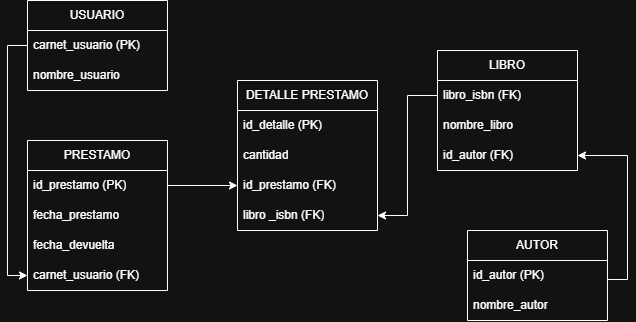

The diagram above was exported from draw.io. Its source (the exported page's mxGraphModel, read from the mxfile embedded in the PNG):
<mxGraphModel dx="1012" dy="585" grid="1" gridSize="10" guides="1" tooltips="1" connect="1" arrows="1" fold="1" page="1" pageScale="1" pageWidth="850" pageHeight="1100" background="none" math="0" shadow="0">
  <root>
    <mxCell id="0" />
    <mxCell id="1" parent="0" />
    <mxCell id="OLYOJd7Lwx4gLKJbKtLN-1" parent="1" style="swimlane;fontStyle=0;childLayout=stackLayout;horizontal=1;startSize=30;horizontalStack=0;resizeParent=1;resizeParentMax=0;resizeLast=0;collapsible=1;marginBottom=0;whiteSpace=wrap;html=1;" value="USUARIO" vertex="1">
      <mxGeometry height="90" width="140" x="170" y="180" as="geometry" />
    </mxCell>
    <mxCell id="OLYOJd7Lwx4gLKJbKtLN-2" parent="OLYOJd7Lwx4gLKJbKtLN-1" style="text;strokeColor=none;fillColor=none;align=left;verticalAlign=middle;spacingLeft=4;spacingRight=4;overflow=hidden;points=[[0,0.5],[1,0.5]];portConstraint=eastwest;rotatable=0;whiteSpace=wrap;html=1;" value="carnet_usuario (PK)" vertex="1">
      <mxGeometry height="30" width="140" y="30" as="geometry" />
    </mxCell>
    <mxCell id="OLYOJd7Lwx4gLKJbKtLN-3" parent="OLYOJd7Lwx4gLKJbKtLN-1" style="text;strokeColor=none;fillColor=none;align=left;verticalAlign=middle;spacingLeft=4;spacingRight=4;overflow=hidden;points=[[0,0.5],[1,0.5]];portConstraint=eastwest;rotatable=0;whiteSpace=wrap;html=1;" value="nombre_usuario" vertex="1">
      <mxGeometry height="30" width="140" y="60" as="geometry" />
    </mxCell>
    <mxCell id="OLYOJd7Lwx4gLKJbKtLN-5" parent="1" style="swimlane;fontStyle=0;childLayout=stackLayout;horizontal=1;startSize=30;horizontalStack=0;resizeParent=1;resizeParentMax=0;resizeLast=0;collapsible=1;marginBottom=0;whiteSpace=wrap;html=1;" value="PRESTAMO" vertex="1">
      <mxGeometry height="150" width="140" x="170" y="320" as="geometry" />
    </mxCell>
    <mxCell id="OLYOJd7Lwx4gLKJbKtLN-6" parent="OLYOJd7Lwx4gLKJbKtLN-5" style="text;strokeColor=none;fillColor=none;align=left;verticalAlign=middle;spacingLeft=4;spacingRight=4;overflow=hidden;points=[[0,0.5],[1,0.5]];portConstraint=eastwest;rotatable=0;whiteSpace=wrap;html=1;" value="id_prestamo (PK)" vertex="1">
      <mxGeometry height="30" width="140" y="30" as="geometry" />
    </mxCell>
    <mxCell id="OLYOJd7Lwx4gLKJbKtLN-7" parent="OLYOJd7Lwx4gLKJbKtLN-5" style="text;strokeColor=none;fillColor=none;align=left;verticalAlign=middle;spacingLeft=4;spacingRight=4;overflow=hidden;points=[[0,0.5],[1,0.5]];portConstraint=eastwest;rotatable=0;whiteSpace=wrap;html=1;" value="fecha_prestamo" vertex="1">
      <mxGeometry height="30" width="140" y="60" as="geometry" />
    </mxCell>
    <mxCell id="OLYOJd7Lwx4gLKJbKtLN-13" parent="OLYOJd7Lwx4gLKJbKtLN-5" style="text;strokeColor=none;fillColor=none;align=left;verticalAlign=middle;spacingLeft=4;spacingRight=4;overflow=hidden;points=[[0,0.5],[1,0.5]];portConstraint=eastwest;rotatable=0;whiteSpace=wrap;html=1;" value="fecha_devuelta" vertex="1">
      <mxGeometry height="30" width="140" y="90" as="geometry" />
    </mxCell>
    <mxCell id="OLYOJd7Lwx4gLKJbKtLN-14" parent="OLYOJd7Lwx4gLKJbKtLN-5" style="text;strokeColor=none;fillColor=none;align=left;verticalAlign=middle;spacingLeft=4;spacingRight=4;overflow=hidden;points=[[0,0.5],[1,0.5]];portConstraint=eastwest;rotatable=0;whiteSpace=wrap;html=1;" value="carnet_usuario (FK)" vertex="1">
      <mxGeometry height="30" width="140" y="120" as="geometry" />
    </mxCell>
    <mxCell id="OLYOJd7Lwx4gLKJbKtLN-17" parent="1" style="swimlane;fontStyle=0;childLayout=stackLayout;horizontal=1;startSize=30;horizontalStack=0;resizeParent=1;resizeParentMax=0;resizeLast=0;collapsible=1;marginBottom=0;whiteSpace=wrap;html=1;" value="LIBRO" vertex="1">
      <mxGeometry height="120" width="140" x="580" y="230" as="geometry" />
    </mxCell>
    <mxCell id="OLYOJd7Lwx4gLKJbKtLN-18" parent="OLYOJd7Lwx4gLKJbKtLN-17" style="text;strokeColor=none;fillColor=none;align=left;verticalAlign=middle;spacingLeft=4;spacingRight=4;overflow=hidden;points=[[0,0.5],[1,0.5]];portConstraint=eastwest;rotatable=0;whiteSpace=wrap;html=1;" value="libro_isbn (FK)" vertex="1">
      <mxGeometry height="30" width="140" y="30" as="geometry" />
    </mxCell>
    <mxCell id="OLYOJd7Lwx4gLKJbKtLN-19" parent="OLYOJd7Lwx4gLKJbKtLN-17" style="text;strokeColor=none;fillColor=none;align=left;verticalAlign=middle;spacingLeft=4;spacingRight=4;overflow=hidden;points=[[0,0.5],[1,0.5]];portConstraint=eastwest;rotatable=0;whiteSpace=wrap;html=1;" value="nombre_libro" vertex="1">
      <mxGeometry height="30" width="140" y="60" as="geometry" />
    </mxCell>
    <mxCell id="OLYOJd7Lwx4gLKJbKtLN-22" parent="OLYOJd7Lwx4gLKJbKtLN-17" style="text;strokeColor=none;fillColor=none;align=left;verticalAlign=middle;spacingLeft=4;spacingRight=4;overflow=hidden;points=[[0,0.5],[1,0.5]];portConstraint=eastwest;rotatable=0;whiteSpace=wrap;html=1;" value="id_autor (FK)" vertex="1">
      <mxGeometry height="30" width="140" y="90" as="geometry" />
    </mxCell>
    <mxCell id="OLYOJd7Lwx4gLKJbKtLN-23" parent="1" style="swimlane;fontStyle=0;childLayout=stackLayout;horizontal=1;startSize=30;horizontalStack=0;resizeParent=1;resizeParentMax=0;resizeLast=0;collapsible=1;marginBottom=0;whiteSpace=wrap;html=1;" value="AUTOR" vertex="1">
      <mxGeometry height="90" width="140" x="610" y="410" as="geometry" />
    </mxCell>
    <mxCell id="OLYOJd7Lwx4gLKJbKtLN-24" parent="OLYOJd7Lwx4gLKJbKtLN-23" style="text;strokeColor=none;fillColor=none;align=left;verticalAlign=middle;spacingLeft=4;spacingRight=4;overflow=hidden;points=[[0,0.5],[1,0.5]];portConstraint=eastwest;rotatable=0;whiteSpace=wrap;html=1;" value="id_autor (PK)" vertex="1">
      <mxGeometry height="30" width="140" y="30" as="geometry" />
    </mxCell>
    <mxCell id="OLYOJd7Lwx4gLKJbKtLN-25" parent="OLYOJd7Lwx4gLKJbKtLN-23" style="text;strokeColor=none;fillColor=none;align=left;verticalAlign=middle;spacingLeft=4;spacingRight=4;overflow=hidden;points=[[0,0.5],[1,0.5]];portConstraint=eastwest;rotatable=0;whiteSpace=wrap;html=1;" value="nombre_autor" vertex="1">
      <mxGeometry height="30" width="140" y="60" as="geometry" />
    </mxCell>
    <mxCell id="lDnpCy4Jhwh2XQgvc1xC-1" parent="1" style="swimlane;fontStyle=0;childLayout=stackLayout;horizontal=1;startSize=30;horizontalStack=0;resizeParent=1;resizeParentMax=0;resizeLast=0;collapsible=1;marginBottom=0;whiteSpace=wrap;html=1;" value="DETALLE PRESTAMO" vertex="1">
      <mxGeometry height="150" width="140" x="380" y="260" as="geometry" />
    </mxCell>
    <mxCell id="lDnpCy4Jhwh2XQgvc1xC-2" parent="lDnpCy4Jhwh2XQgvc1xC-1" style="text;strokeColor=none;fillColor=none;align=left;verticalAlign=middle;spacingLeft=4;spacingRight=4;overflow=hidden;points=[[0,0.5],[1,0.5]];portConstraint=eastwest;rotatable=0;whiteSpace=wrap;html=1;" value="id_detalle (PK)" vertex="1">
      <mxGeometry height="30" width="140" y="30" as="geometry" />
    </mxCell>
    <mxCell id="lDnpCy4Jhwh2XQgvc1xC-3" parent="lDnpCy4Jhwh2XQgvc1xC-1" style="text;strokeColor=none;fillColor=none;align=left;verticalAlign=middle;spacingLeft=4;spacingRight=4;overflow=hidden;points=[[0,0.5],[1,0.5]];portConstraint=eastwest;rotatable=0;whiteSpace=wrap;html=1;" value="cantidad" vertex="1">
      <mxGeometry height="30" width="140" y="60" as="geometry" />
    </mxCell>
    <mxCell id="lDnpCy4Jhwh2XQgvc1xC-4" parent="lDnpCy4Jhwh2XQgvc1xC-1" style="text;strokeColor=none;fillColor=none;align=left;verticalAlign=middle;spacingLeft=4;spacingRight=4;overflow=hidden;points=[[0,0.5],[1,0.5]];portConstraint=eastwest;rotatable=0;whiteSpace=wrap;html=1;" value="id_prestamo (FK)" vertex="1">
      <mxGeometry height="30" width="140" y="90" as="geometry" />
    </mxCell>
    <mxCell id="lDnpCy4Jhwh2XQgvc1xC-5" parent="lDnpCy4Jhwh2XQgvc1xC-1" style="text;strokeColor=none;fillColor=none;align=left;verticalAlign=middle;spacingLeft=4;spacingRight=4;overflow=hidden;points=[[0,0.5],[1,0.5]];portConstraint=eastwest;rotatable=0;whiteSpace=wrap;html=1;" value="libro _isbn (FK)" vertex="1">
      <mxGeometry height="30" width="140" y="120" as="geometry" />
    </mxCell>
    <mxCell id="lDnpCy4Jhwh2XQgvc1xC-7" edge="1" parent="1" source="OLYOJd7Lwx4gLKJbKtLN-6" style="edgeStyle=orthogonalEdgeStyle;rounded=0;orthogonalLoop=1;jettySize=auto;html=1;entryX=0;entryY=0.5;entryDx=0;entryDy=0;exitX=1;exitY=0.5;exitDx=0;exitDy=0;" target="lDnpCy4Jhwh2XQgvc1xC-4">
      <mxGeometry relative="1" as="geometry" />
    </mxCell>
    <mxCell id="lDnpCy4Jhwh2XQgvc1xC-8" edge="1" parent="1" source="OLYOJd7Lwx4gLKJbKtLN-18" style="edgeStyle=orthogonalEdgeStyle;rounded=0;orthogonalLoop=1;jettySize=auto;html=1;entryX=1;entryY=0.5;entryDx=0;entryDy=0;" target="lDnpCy4Jhwh2XQgvc1xC-5">
      <mxGeometry relative="1" as="geometry" />
    </mxCell>
    <mxCell id="lDnpCy4Jhwh2XQgvc1xC-11" edge="1" parent="1" source="OLYOJd7Lwx4gLKJbKtLN-24" style="edgeStyle=orthogonalEdgeStyle;rounded=0;orthogonalLoop=1;jettySize=auto;html=1;entryX=1;entryY=0.5;entryDx=0;entryDy=0;exitX=1.003;exitY=0.633;exitDx=0;exitDy=0;exitPerimeter=0;" target="OLYOJd7Lwx4gLKJbKtLN-22">
      <mxGeometry relative="1" as="geometry" />
    </mxCell>
    <mxCell id="lDnpCy4Jhwh2XQgvc1xC-12" edge="1" parent="1" source="OLYOJd7Lwx4gLKJbKtLN-2" style="edgeStyle=orthogonalEdgeStyle;rounded=0;orthogonalLoop=1;jettySize=auto;html=1;entryX=0;entryY=0.5;entryDx=0;entryDy=0;" target="OLYOJd7Lwx4gLKJbKtLN-14">
      <mxGeometry relative="1" as="geometry" />
    </mxCell>
  </root>
</mxGraphModel>